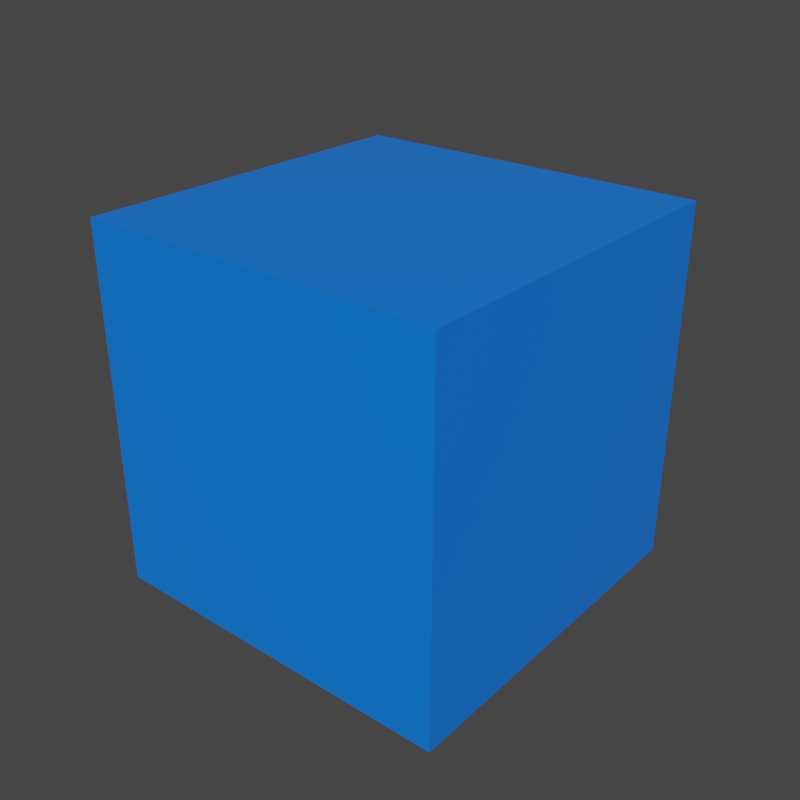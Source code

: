 # Source: azul_pint.blend  (saved by Blender 3.3.0; exported with 4.5.12 LTS)
import bpy
from mathutils import Matrix  # noqa: F401  (used for matrix-valued properties, if any)

bpy.ops.wm.read_factory_settings(use_empty=True)
scene = bpy.context.scene
scene.name = 'Scene'

# ---- materials (node trees are filled in below, after node groups)
mat_azul_pint = bpy.data.materials.new('azul pint')
mat_azul_pint.alpha_threshold = 0.0
mat_azul_pint.use_transparent_shadow = False
mat_azul_pint.roughness = 0.5

# ---- material node trees
mat_azul_pint.use_nodes = True; mat_azul_pint.node_tree.nodes.clear()
_N = mat_azul_pint.node_tree.nodes; _L = mat_azul_pint.node_tree.links
n0 = _N.new('ShaderNodeOutputMaterial'); n0.name = 'Material Output'; n0.location = (300, 300)
n1 = _N.new('ShaderNodeBsdfPrincipled'); n1.name = 'Principled BSDF'; n1.location = (10, 300)
n1.width = 150
n1.subsurface_method = 'BURLEY'
n1.inputs[0].default_value = (0.0, 0.2, 1.0, 1.0)
n1.inputs[2].default_value = 0.2
n1.inputs[3].default_value = 1.45
n1.inputs[9].default_value = (1.0, 1.0, 1.0)
n1.inputs[13].default_value = 1.0
n1.inputs[27].default_value = (0.0, 0.0, 0.0, 1.0)
n1.inputs[28].default_value = 1.0
_L.new(n1.outputs[0], n0.inputs[0])
n0.is_active_output = True

# ---- world
world_world = bpy.data.worlds.new('World'); scene.world = world_world
world_world.use_nodes = True; world_world.node_tree.nodes.clear()
_N = world_world.node_tree.nodes; _L = world_world.node_tree.links
n0 = _N.new('ShaderNodeOutputWorld'); n0.name = 'World Output'; n0.location = (300, 300)
n1 = _N.new('ShaderNodeBackground'); n1.name = 'Background'; n1.location = (10, 300)
n1.inputs[0].default_value = (0.05088, 0.05088, 0.05088, 1.0)
_L.new(n1.outputs[0], n0.inputs[0])
n0.is_active_output = True
world_world.color = (0.05088, 0.05088, 0.05088)
world_world.use_sun_shadow = False
world_world.sun_shadow_jitter_overblur = 0.0

# ---- meshes
me_cube = bpy.data.meshes.new('Cube')
me_cube.from_pydata([(-1.0, -1.0, -1.0), (-1.0, -1.0, 1.0), (-1.0, 1.0, -1.0), (-1.0, 1.0, 1.0), (1.0, -1.0, -1.0), (1.0, -1.0, 1.0), (1.0, 1.0, -1.0), (1.0, 1.0, 1.0)], [], [(0, 1, 3, 2), (2, 3, 7, 6), (6, 7, 5, 4), (4, 5, 1, 0), (2, 6, 4, 0), (7, 3, 1, 5)])
_uv = me_cube.uv_layers.new(name='UVMap')
_uv.uv.foreach_set('vector', [0.375, 0.0, 0.625, 0.0, 0.625, 0.25, 0.375, 0.25, 0.375, 0.25, 0.625, 0.25, 0.625, 0.5, 0.375, 0.5, 0.375, 0.5, 0.625, 0.5, 0.625, 0.75, 0.375, 0.75, 0.375, 0.75, 0.625, 0.75, 0.625, 1.0, 0.375, 1.0, 0.125, 0.5, 0.375, 0.5, 0.375, 0.75, 0.125, 0.75, 0.625, 0.5, 0.875, 0.5, 0.875, 0.75, 0.625, 0.75])
me_cube.materials.append(mat_azul_pint)
me_cube.use_remesh_fix_poles = True
me_cube.use_remesh_preserve_attributes = False
me_cube.update()

# ---- objects
ob_cube = bpy.data.objects.new('Cube', me_cube)

# ---- transforms, parenting, visibility, modifiers, constraints
ob_cube.location = (0.0, 0.0, 0.0)

# ---- collection membership
scene.collection.objects.link(ob_cube)

# ---- scene / render settings (as saved in the file)
scene.frame_start = 1; scene.frame_end = 250; scene.frame_set(1)
scene.render.engine = 'BLENDER_EEVEE_NEXT'
scene.render.resolution_x = 1500
scene.render.resolution_y = 1500
scene.render.film_transparent = True
scene.cycles.use_denoising = False
scene.cycles.samples = 128
scene.cycles.sampling_pattern = 'TABULATED_SOBOL'
scene.cycles.use_adaptive_sampling = False
scene.cycles.use_light_tree = False
scene.view_settings.view_transform = 'Filmic'
bpy.context.view_layer.update()

# ---- added for rendering (the .blend has no active camera and no usable light): camera, sun
cam_auto = bpy.data.cameras.new('AutoCamera')
cam_auto.lens = 50.0
cam_auto.sensor_width = 36.0
cam_auto.clip_end = 1000.0
ob_auto_camera = bpy.data.objects.new('AutoCamera', cam_auto)
scene.collection.objects.link(ob_auto_camera)
ob_auto_camera.location = (3.20507, -3.84609, 2.56406)
ob_auto_camera.rotation_euler = (1.09748, -7.21219e-08, 0.694738)
scene.camera = ob_auto_camera
light_auto_sun = bpy.data.lights.new('AutoSun', 'SUN')
light_auto_sun.energy = 3.0
light_auto_sun.angle = 0.0523599
ob_auto_sun = bpy.data.objects.new('AutoSun', light_auto_sun)
scene.collection.objects.link(ob_auto_sun)
ob_auto_sun.rotation_euler = (0.872665, 0.174533, 0.523599)
bpy.context.view_layer.update()
